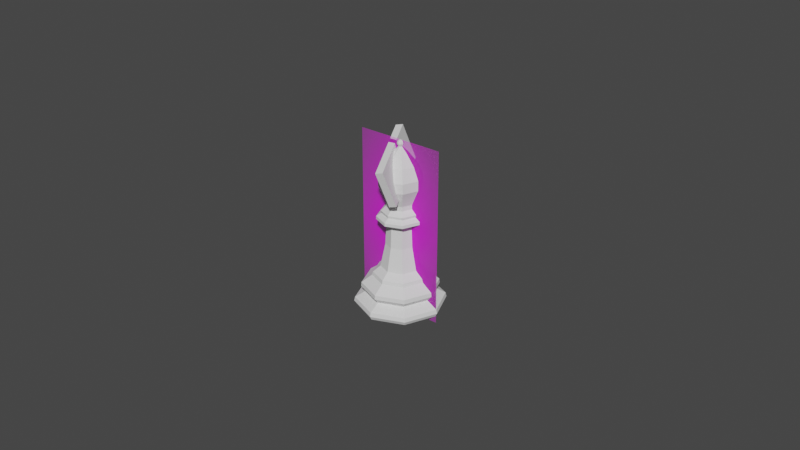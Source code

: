 # Source: Bishop.blend  (saved by Blender 2.91.10; exported with 4.5.12 LTS)
import bpy
from mathutils import Matrix  # noqa: F401  (used for matrix-valued properties, if any)

bpy.ops.wm.read_factory_settings(use_empty=True)
scene = bpy.context.scene
scene.name = 'Scene'

# ---- collections
col_collection = bpy.data.collections.new('Collection'); scene.collection.children.link(col_collection)

# ---- images (referenced by path relative to the original .blend; pixels are not part of the script)
import os
ASSET_DIR = os.environ.get("B2B_ASSET_DIR", "")  # directory of the original .blend (textures are referenced by path, not embedded)
HERE = os.path.dirname(os.path.abspath(__file__))  # packed textures are extracted next to this script under _unpacked/

def load_image(name, relpath, width, height, colorspace="sRGB"):
    """Load a texture the original file referenced (path relative to the .blend, or extracted next to this script)."""
    p = next((c for c in (os.path.join(HERE, relpath), os.path.join(ASSET_DIR, relpath)) if relpath and os.path.exists(c)), "")
    if p:
        img = bpy.data.images.load(p, check_existing=True)
        img.name = name
    else:  # same state as the original file: an image datablock whose file is absent (Cycles renders it pink)
        img = bpy.data.images.new(name, width, height)
        img.source = "FILE"
        img.filepath = "//" + (relpath or name)
    img.colorspace_settings.name = colorspace
    return img
img_bishopref_png = load_image('bishopRef.png', 'bishopRef.png', 1024, 1024, 'sRGB')

# ---- materials (node trees are filled in below, after node groups)
mat_bishopref = bpy.data.materials.new('bishopRef')
mat_bishopref.surface_render_method = 'BLENDED'
mat_bishopref.blend_method = 'BLEND'
mat_bishopref.use_transparent_shadow = False

# ---- material node trees
mat_bishopref.use_nodes = True; mat_bishopref.node_tree.nodes.clear()
_N = mat_bishopref.node_tree.nodes; _L = mat_bishopref.node_tree.links
n0 = _N.new('ShaderNodeOutputMaterial'); n0.name = 'Material Output'; n0.location = (300, 300)
n1 = _N.new('ShaderNodeTexImage'); n1.name = 'Image Texture'; n1.location = (-200, 300)
n1.image = img_bishopref_png
n1.extension = 'CLIP'
n2 = _N.new('ShaderNodeBsdfPrincipled'); n2.name = 'Principled BSDF'; n2.location = (0, 300)
n2.distribution = 'GGX'
n2.subsurface_method = 'BURLEY'
n2.inputs[3].default_value = 1.45
n2.inputs[27].default_value = (0.0, 0.0, 0.0, 1.0)
n2.inputs[28].default_value = 1.0
_L.new(n1.outputs[0], n2.inputs[0])
_L.new(n1.outputs[1], n2.inputs[4])
_L.new(n2.outputs[0], n0.inputs[0])
n0.is_active_output = True

# ---- world
world_world = bpy.data.worlds.new('World'); scene.world = world_world
world_world.use_nodes = True; world_world.node_tree.nodes.clear()
_N = world_world.node_tree.nodes; _L = world_world.node_tree.links
n0 = _N.new('ShaderNodeOutputWorld'); n0.name = 'World Output'; n0.location = (300, 300)
n1 = _N.new('ShaderNodeBackground'); n1.name = 'Background'; n1.location = (10, 300)
n1.inputs[0].default_value = (0.05088, 0.05088, 0.05088, 1.0)
_L.new(n1.outputs[0], n0.inputs[0])
n0.is_active_output = True
world_world.color = (0.05088, 0.05088, 0.05088)
world_world.use_sun_shadow = False
world_world.sun_shadow_jitter_overblur = 0.0

# ---- meshes
me_cylinder = bpy.data.meshes.new('Cylinder')
me_cylinder.from_pydata([(3.262e-10, 0.01099, 0.0147), (0.007769, 0.007769, 0.0147), (0.01099, -6.822e-10, 0.0147), (0.007769, -0.007769, 0.0147), (-6.343e-10, -0.01099, 0.0147), (-0.007769, -0.007769, 0.0147), (-0.01099, -7.094e-11, 0.0147), (-0.007769, 0.007769, 0.0147), (3.262e-10, 0.01563, 0.01), (3.262e-10, 0.0158, 0.008217), (0.01117, 0.01117, 0.008217), (0.01105, 0.01105, 0.01), (0.0158, -9.75e-10, 0.008217), (0.01563, -9.604e-10, 0.01), (0.01117, -0.01117, 0.008217), (0.01105, -0.01105, 0.01), (-1.056e-09, -0.0158, 0.008217), (-1.027e-09, -0.01563, 0.01), (-0.01117, -0.01117, 0.008217), (-0.01105, -0.01105, 0.01), (-0.0158, -8.731e-11, 0.008217), (-0.01563, -8.731e-11, 0.01), (-0.01117, 0.01117, 0.008217), (-0.01105, 0.01105, 0.01), (1.189e-10, 0.01384, 0.00593), (0.009783, 0.009783, 0.00593), (0.01384, -7.177e-10, 0.00593), (0.009783, -0.009783, 0.00593), (-7.136e-10, -0.01384, 0.00593), (-0.009783, -0.009783, 0.00593), (-0.01384, -2.607e-10, 0.00593), (-0.009783, 0.009783, 0.00593), (0.01294, 0.01294, 0.003292), (0.01321, 0.01321, 0.001583), (0.01831, -1.139e-09, 0.003292), (0.01868, -1.161e-09, 0.001583), (0.01294, -0.01294, 0.003292), (0.01321, -0.01321, 0.001583), (-1.275e-09, -0.01831, 0.003292), (-1.307e-09, -0.01868, 0.001583), (-0.01294, -0.01294, 0.003292), (-0.01321, -0.01321, 0.001583), (-0.01831, -1.201e-10, 0.003292), (-0.01868, -1.219e-10, 0.001583), (-0.01294, 0.01294, 0.003292), (-0.01321, 0.01321, 0.001583), (3.262e-10, 0.01868, 0.001583), (3.262e-10, 0.01831, 0.003292), (3.87e-10, 0.01783, -5.821e-11), (0.01261, 0.01261, -5.821e-11), (0.01783, -9.911e-10, -5.821e-11), (0.01261, -0.01261, -5.821e-11), (-1.241e-09, -0.01783, -5.821e-11), (-0.01261, -0.01261, -5.821e-11), (-0.01783, 5.613e-11, -5.821e-11), (-0.01261, 0.01261, -5.821e-11), (2.965e-10, 0.0114, 0.01326), (0.008063, 0.008063, 0.01326), (0.0114, -7.278e-10, 0.01326), (0.008063, -0.008063, 0.01326), (-7.003e-10, -0.0114, 0.01326), (-0.008063, -0.008063, 0.01326), (-0.0114, -9.34e-11, 0.01326), (-0.008063, 0.008063, 0.01326), (0.00564, 0.00564, 0.01733), (1.772e-10, 0.007976, 0.01733), (0.007976, -4.357e-10, 0.01733), (0.00564, -0.00564, 0.01733), (-5.201e-10, -0.007976, 0.01733), (-0.00564, -0.00564, 0.01733), (-0.007976, 8.099e-12, 0.01733), (-0.00564, 0.00564, 0.01733), (0.003927, 0.003927, 0.0362), (-4.599e-10, 0.005553, 0.0362), (0.005553, -3.364e-10, 0.0362), (0.003927, -0.003927, 0.0362), (-9.454e-10, -0.005553, 0.0362), (-0.003927, -0.003927, 0.0362), (-0.005553, -2.739e-11, 0.0362), (-0.003927, 0.003927, 0.0362), (0.005296, 0.005296, 0.04105), (-4.392e-10, 0.00749, 0.04105), (0.00749, -3.671e-10, 0.04105), (0.005296, -0.005296, 0.04105), (-1.094e-09, -0.00749, 0.04105), (-0.005296, -0.005296, 0.04105), (-0.00749, 4.954e-11, 0.04105), (-0.005296, 0.005296, 0.04105), (0.006695, 0.006695, 0.03968), (0.006726, 0.006726, 0.0384), (-4.107e-10, 0.009513, 0.0384), (-4.239e-10, 0.009468, 0.03968), (0.009468, -5.949e-10, 0.03968), (0.009513, -6.137e-10, 0.0384), (0.006695, -0.006695, 0.03968), (0.006726, -0.006726, 0.0384), (-1.252e-09, -0.009468, 0.03968), (-1.242e-09, -0.009513, 0.0384), (-0.006695, -0.006695, 0.03968), (-0.006726, -0.006726, 0.0384), (-0.009468, -6.811e-11, 0.03968), (-0.009513, -8.442e-11, 0.0384), (-0.006695, 0.006695, 0.03968), (-0.006726, 0.006726, 0.0384), (0.001008, 0.0009706, 0.06845), (0.002212, 0.002175, 0.0667), (0.004637, 0.004599, 0.06209), (0.005336, 0.005299, 0.05021), (0.004032, 0.003995, 0.04586), (0.003114, -2.221e-06, 0.0667), (0.006543, -2.221e-06, 0.06209), (0.007532, -2.221e-06, 0.05021), (0.005688, -2.221e-06, 0.04586), (0.002212, -0.002179, 0.0667), (0.004637, -0.004604, 0.06209), (0.005336, -0.005303, 0.05021), (0.004032, -0.003999, 0.04586), (3.523e-05, -0.003081, 0.0667), (3.523e-05, -0.00651, 0.06209), (3.523e-05, -0.007499, 0.05021), (3.523e-05, -0.005655, 0.04586), (-0.002142, -0.002179, 0.0667), (-0.004566, -0.004604, 0.06209), (-0.005266, -0.005303, 0.05021), (-0.003962, -0.003999, 0.04586), (-0.003043, -2.221e-06, 0.0667), (-0.006473, -2.221e-06, 0.06209), (-0.007462, -2.221e-06, 0.05021), (-0.005618, -2.221e-06, 0.04586), (-0.002142, 0.002175, 0.0667), (-0.004566, 0.004599, 0.06209), (-0.005266, 0.005299, 0.05021), (-0.003962, 0.003995, 0.04586), (3.523e-05, 0.003076, 0.0667), (3.523e-05, 0.006506, 0.06209), (3.523e-05, 0.007495, 0.05021), (3.523e-05, 0.005651, 0.04586), (0.00594, -3.39e-10, 0.02734), (0.0042, -0.0042, 0.02734), (-1.784e-10, 0.00594, 0.02734), (0.0042, 0.0042, 0.02734), (-0.0042, 0.0042, 0.02734), (-0.0042, -0.0042, 0.02734), (-0.00594, -8.469e-12, 0.02734), (-6.977e-10, -0.00594, 0.02734), (0.005476, 0.005457, 0.04212), (0.007737, -1.111e-06, 0.04212), (0.005476, -0.005459, 0.04212), (1.761e-05, -0.00772, 0.04212), (-0.005441, -0.005459, 0.04212), (-0.007701, -1.111e-06, 0.04212), (-0.005441, 0.005457, 0.04212), (1.762e-05, 0.007718, 0.04212), (0.004062, 0.004034, 0.04399), (0.005734, -1.666e-06, 0.04399), (0.004062, -0.004037, 0.04399), (2.642e-05, -0.005709, 0.04399), (-0.004009, -0.004037, 0.04399), (-0.005681, -1.666e-06, 0.04399), (-0.004009, 0.004034, 0.04399), (2.642e-05, 0.005705, 0.04399), (0.0, -2.183e-11, 0.07194), (0.0004919, 0.0004919, 0.07175), (0.000852, 0.000852, 0.07123), (0.0009839, 0.0009839, 0.07052), (0.000852, 0.000852, 0.06982), (0.0005548, 0.0005548, 0.0692), (0.0006957, 1.419e-10, 0.07175), (0.001205, 1.091e-10, 0.07123), (0.001391, 1.091e-10, 0.07052), (0.001205, 1.091e-10, 0.06982), (0.0007846, 1.476e-10, 0.0692), (0.0004919, -0.0004919, 0.07175), (0.000852, -0.000852, 0.07123), (0.0009839, -0.0009839, 0.07052), (0.000852, -0.000852, 0.06982), (0.0005548, -0.0005548, 0.0692), (1.164e-10, -0.0006957, 0.07175), (1.164e-10, -0.001205, 0.07123), (1.164e-10, -0.001391, 0.07052), (1.164e-10, -0.001205, 0.06982), (1.114e-10, -0.0007846, 0.0692), (-0.0004919, -0.0004919, 0.07175), (-0.000852, -0.000852, 0.07123), (-0.0009839, -0.0009839, 0.07052), (-0.000852, -0.000852, 0.06982), (-0.0005548, -0.0005548, 0.0692), (-0.0006957, 1.091e-10, 0.07175), (-0.001205, 1.091e-10, 0.07123), (-0.001391, 1.091e-10, 0.07052), (-0.001205, 1.091e-10, 0.06982), (-0.0007846, 1.107e-10, 0.0692), (-0.0004919, 0.0004919, 0.07175), (-0.000852, 0.000852, 0.07123), (-0.0009839, 0.0009839, 0.07052), (-0.000852, 0.000852, 0.06982), (-0.0005548, 0.0005548, 0.0692), (1.164e-10, 0.0006957, 0.07175), (1.164e-10, 0.001205, 0.07123), (1.164e-10, 0.001391, 0.07052), (1.164e-10, 0.001205, 0.06982), (1.114e-10, 0.0007846, 0.0692), (0.001411, -2.221e-06, 0.06845), (0.001008, -0.000975, 0.06845), (3.523e-05, -0.001378, 0.06845), (-0.0009376, -0.000975, 0.06845), (-0.001341, -2.221e-06, 0.06845), (-0.0009376, 0.0009706, 0.06845), (3.523e-05, 0.001374, 0.06845), (0.006126, 0.006089, 0.05268), (0.006149, 0.006112, 0.05685), (0.008682, -2.221e-06, 0.05685), (0.008649, -2.221e-06, 0.05268), (0.006149, -0.006116, 0.05685), (0.006126, -0.006093, 0.05268), (3.523e-05, -0.008649, 0.05685), (3.523e-05, -0.008616, 0.05268), (-0.006079, -0.006116, 0.05685), (-0.006056, -0.006093, 0.05268), (-0.008612, -2.221e-06, 0.05685), (-0.008578, -2.221e-06, 0.05268), (-0.006079, 0.006112, 0.05685), (-0.006056, 0.006089, 0.05268), (3.523e-05, 0.008645, 0.05685), (3.523e-05, 0.008611, 0.05268)], [], [(57, 1, 2, 58), (2, 1, 64, 66), (56, 0, 1, 57), (62, 6, 7, 63), (61, 5, 6, 62), (60, 4, 5, 61), (59, 3, 4, 60), (12, 26, 25, 10), (14, 27, 26, 12), (16, 28, 27, 14), (18, 29, 28, 16), (20, 30, 29, 18), (22, 31, 30, 20), (9, 24, 31, 22), (58, 2, 3, 59), (10, 25, 24, 9), (63, 23, 21, 62), (23, 8, 9, 22), (62, 21, 19, 61), (21, 23, 22, 20), (61, 19, 17, 60), (19, 21, 20, 18), (60, 17, 15, 59), (17, 19, 18, 16), (59, 15, 13, 58), (15, 17, 16, 14), (58, 13, 11, 57), (13, 15, 14, 12), (57, 11, 8, 56), (11, 13, 12, 10), (8, 11, 10, 9), (25, 32, 47, 24), (47, 32, 33, 46), (26, 34, 32, 25), (32, 34, 35, 33), (27, 36, 34, 26), (34, 36, 37, 35), (28, 38, 36, 27), (36, 38, 39, 37), (29, 40, 38, 28), (38, 40, 41, 39), (30, 42, 40, 29), (40, 42, 43, 41), (31, 44, 42, 30), (42, 44, 45, 43), (24, 47, 44, 31), (44, 47, 46, 45), (48, 46, 33, 49), (33, 35, 50, 49), (50, 35, 37, 51), (37, 39, 52, 51), (39, 41, 53, 52), (41, 43, 54, 53), (43, 45, 55, 54), (45, 46, 48, 55), (48, 49, 50, 51, 52, 53, 54, 55), (63, 7, 0, 56), (56, 8, 23, 63), (138, 137, 74, 75), (7, 6, 70, 71), (5, 4, 68, 69), (3, 2, 66, 67), (1, 0, 65, 64), (0, 7, 71, 65), (6, 5, 69, 70), (4, 3, 67, 68), (94, 92, 82, 83), (140, 139, 73, 72), (139, 141, 79, 73), (143, 142, 77, 78), (144, 138, 75, 76), (137, 140, 72, 74), (141, 143, 78, 79), (142, 144, 76, 77), (100, 98, 85, 86), (102, 100, 86, 87), (98, 96, 84, 85), (91, 102, 87, 81), (96, 94, 83, 84), (79, 103, 90, 73), (145, 146, 82, 80), (77, 99, 101, 78), (76, 75, 95, 97), (88, 91, 81, 80), (78, 101, 103, 79), (76, 97, 99, 77), (74, 93, 95, 75), (72, 89, 93, 74), (92, 88, 80, 82), (89, 90, 91, 88), (93, 89, 88, 92), (95, 93, 92, 94), (97, 95, 94, 96), (99, 97, 96, 98), (101, 99, 98, 100), (103, 101, 100, 102), (90, 103, 102, 91), (73, 90, 89, 72), (211, 110, 114, 213), (105, 133, 208, 104), (107, 209, 212, 111), (134, 133, 105, 106), (136, 135, 107, 108), (223, 134, 106, 210), (106, 105, 109, 110), (108, 107, 111, 112), (135, 224, 209, 107), (125, 121, 205, 206), (213, 114, 118, 215), (110, 109, 113, 114), (112, 111, 115, 116), (111, 212, 214, 115), (109, 105, 104, 202), (215, 118, 122, 217), (114, 113, 117, 118), (116, 115, 119, 120), (115, 214, 216, 119), (121, 117, 204, 205), (118, 117, 121, 122), (120, 119, 123, 124), (119, 216, 218, 123), (117, 113, 203, 204), (217, 122, 126, 219), (124, 123, 127, 128), (123, 218, 220, 127), (133, 129, 207, 208), (219, 126, 130, 221), (122, 121, 125, 126), (128, 127, 131, 132), (127, 220, 222, 131), (129, 125, 206, 207), (221, 130, 134, 223), (126, 125, 129, 130), (132, 131, 135, 136), (131, 222, 224, 135), (113, 109, 202, 203), (130, 129, 133, 134), (146, 147, 83, 82), (147, 148, 84, 83), (148, 149, 85, 84), (149, 150, 86, 85), (150, 151, 87, 86), (151, 152, 81, 87), (152, 145, 80, 81), (69, 68, 144, 142), (71, 70, 143, 141), (66, 64, 140, 137), (68, 67, 138, 144), (70, 69, 142, 143), (65, 71, 141, 139), (64, 65, 139, 140), (67, 66, 137, 138), (160, 153, 145, 152), (159, 160, 152, 151), (158, 159, 151, 150), (157, 158, 150, 149), (156, 157, 149, 148), (155, 156, 148, 147), (154, 155, 147, 146), (153, 154, 146, 145), (108, 112, 154, 153), (112, 116, 155, 154), (116, 120, 156, 155), (120, 124, 157, 156), (124, 128, 158, 157), (128, 132, 159, 158), (132, 136, 160, 159), (136, 108, 153, 160), (197, 161, 162), (200, 199, 164, 165), (198, 197, 162, 163), (201, 200, 165, 166), (199, 198, 163, 164), (165, 164, 169, 170), (163, 162, 167, 168), (166, 165, 170, 171), (164, 163, 168, 169), (162, 161, 167), (170, 169, 174, 175), (168, 167, 172, 173), (171, 170, 175, 176), (169, 168, 173, 174), (167, 161, 172), (173, 172, 177, 178), (176, 175, 180, 181), (174, 173, 178, 179), (172, 161, 177), (175, 174, 179, 180), (181, 180, 185, 186), (179, 178, 183, 184), (177, 161, 182), (180, 179, 184, 185), (178, 177, 182, 183), (186, 185, 190, 191), (184, 183, 188, 189), (182, 161, 187), (185, 184, 189, 190), (183, 182, 187, 188), (191, 190, 195, 196), (189, 188, 193, 194), (187, 161, 192), (190, 189, 194, 195), (188, 187, 192, 193), (196, 195, 200, 201), (194, 193, 198, 199), (192, 161, 197), (195, 194, 199, 200), (193, 192, 197, 198), (166, 171, 202, 104), (171, 176, 203, 202), (176, 181, 204, 203), (181, 186, 205, 204), (186, 191, 206, 205), (191, 196, 207, 206), (196, 201, 208, 207), (201, 166, 104, 208), (210, 211, 212, 209), (211, 213, 214, 212), (213, 215, 216, 214), (218, 216, 215, 217), (220, 218, 217, 219), (222, 220, 219, 221), (224, 222, 221, 223), (209, 224, 223, 210), (210, 106, 110, 211)])
_uv = me_cylinder.uv_layers.new(name='UVMap')
_uv.uv.foreach_set('vector', [0.875, 0.9456, 0.875, 1.0, 0.75, 1.0, 0.75, 0.9456, 0.75, 1.0, 0.875, 1.0, 0.875, 1.0, 0.75, 1.0, 1.0, 0.9456, 1.0, 1.0, 0.875, 1.0, 0.875, 0.9456, 0.25, 0.9456, 0.25, 1.0, 0.125, 1.0, 0.125, 0.9456, 0.375, 0.9456, 0.375, 1.0, 0.25, 1.0, 0.25, 0.9456, 0.5, 0.9456, 0.5, 1.0, 0.375, 1.0, 0.375, 0.9456, 0.625, 0.9456, 0.625, 1.0, 0.5, 1.0, 0.5, 0.9456, 0.75, 0.7671, 0.75, 0.7073, 0.875, 0.7073, 0.875, 0.7671, 0.625, 0.7671, 0.625, 0.7073, 0.75, 0.7073, 0.75, 0.7671, 0.5, 0.7671, 0.5, 0.7073, 0.625, 0.7073, 0.625, 0.7671, 0.375, 0.7671, 0.375, 0.7073, 0.5, 0.7073, 0.5, 0.7671, 0.25, 0.7671, 0.25, 0.7073, 0.375, 0.7073, 0.375, 0.7671, 0.125, 0.7671, 0.125, 0.7073, 0.25, 0.7073, 0.25, 0.7671, 0.002605, 0.7671, -0.0005224, 0.7073, 0.125, 0.7073, 0.125, 0.7671, 0.75, 0.9456, 0.75, 1.0, 0.625, 1.0, 0.625, 0.9456, 0.875, 0.7671, 0.875, 0.7073, 1.001, 0.7073, 0.9974, 0.7671, 0.125, 0.9456, 0.125, 0.8316, 0.25, 0.8316, 0.25, 0.9456, 0.125, 0.8316, 0.001901, 0.8316, 0.002605, 0.7671, 0.125, 0.7671, 0.25, 0.9456, 0.25, 0.8316, 0.375, 0.8316, 0.375, 0.9456, 0.25, 0.8316, 0.125, 0.8316, 0.125, 0.7671, 0.25, 0.7671, 0.375, 0.9456, 0.375, 0.8316, 0.5, 0.8316, 0.5, 0.9456, 0.375, 0.8316, 0.25, 0.8316, 0.25, 0.7671, 0.375, 0.7671, 0.5, 0.9456, 0.5, 0.8316, 0.625, 0.8316, 0.625, 0.9456, 0.5, 0.8316, 0.375, 0.8316, 0.375, 0.7671, 0.5, 0.7671, 0.625, 0.9456, 0.625, 0.8316, 0.75, 0.8316, 0.75, 0.9456, 0.625, 0.8316, 0.5, 0.8316, 0.5, 0.7671, 0.625, 0.7671, 0.75, 0.9456, 0.75, 0.8316, 0.875, 0.8316, 0.875, 0.9456, 0.75, 0.8316, 0.625, 0.8316, 0.625, 0.7671, 0.75, 0.7671, 0.875, 0.9456, 0.875, 0.8316, 0.9981, 0.8316, 1.0, 0.9456, 0.875, 0.8316, 0.75, 0.8316, 0.75, 0.7671, 0.875, 0.7671, 0.9981, 0.8316, 0.875, 0.8316, 0.875, 0.7671, 0.9974, 0.7671, 0.875, 0.7073, 0.875, 0.5905, 0.9985, 0.5905, 1.001, 0.7073, 0.9985, 0.5905, 0.875, 0.5905, 0.875, 0.5586, 0.9995, 0.5586, 0.75, 0.7073, 0.75, 0.5905, 0.875, 0.5905, 0.875, 0.7073, 0.875, 0.5905, 0.75, 0.5905, 0.75, 0.5586, 0.875, 0.5586, 0.625, 0.7073, 0.625, 0.5905, 0.75, 0.5905, 0.75, 0.7073, 0.75, 0.5905, 0.625, 0.5905, 0.625, 0.5586, 0.75, 0.5586, 0.5, 0.7073, 0.5, 0.5905, 0.625, 0.5905, 0.625, 0.7073, 0.625, 0.5905, 0.5, 0.5905, 0.5, 0.5586, 0.625, 0.5586, 0.375, 0.7073, 0.375, 0.5905, 0.5, 0.5905, 0.5, 0.7073, 0.5, 0.5905, 0.375, 0.5905, 0.375, 0.5586, 0.5, 0.5586, 0.25, 0.7073, 0.25, 0.5905, 0.375, 0.5905, 0.375, 0.7073, 0.375, 0.5905, 0.25, 0.5905, 0.25, 0.5586, 0.375, 0.5586, 0.125, 0.7073, 0.125, 0.5905, 0.25, 0.5905, 0.25, 0.7073, 0.25, 0.5905, 0.125, 0.5905, 0.125, 0.5586, 0.25, 0.5586, -0.0005224, 0.7073, 0.001484, 0.5905, 0.125, 0.5905, 0.125, 0.7073, 0.125, 0.5905, 0.001484, 0.5905, 0.0005248, 0.5586, 0.125, 0.5586, 0.9983, 0.5, 0.9995, 0.5586, 0.875, 0.5586, 0.8767, 0.5, 0.875, 0.5586, 0.75, 0.5586, 0.7517, 0.5, 0.8733, 0.5, 0.7483, 0.5, 0.75, 0.5586, 0.625, 0.5586, 0.6267, 0.5, 0.625, 0.5586, 0.5, 0.5586, 0.5017, 0.5, 0.6233, 0.5, 0.5, 0.5586, 0.375, 0.5586, 0.3767, 0.5, 0.4983, 0.5, 0.375, 0.5586, 0.25, 0.5586, 0.2517, 0.5, 0.3733, 0.5, 0.25, 0.5586, 0.125, 0.5586, 0.1267, 0.5, 0.2483, 0.5, 0.125, 0.5586, 0.0005248, 0.5586, 0.001691, 0.5, 0.1233, 0.5, 0.75, 0.4835, 0.9151, 0.4151, 0.9835, 0.25, 0.9151, 0.08488, 0.75, 0.01649, 0.5849, 0.08488, 0.5165, 0.25, 0.5849, 0.4151, 0.125, 0.9456, 0.125, 1.0, 0.0, 1.0, 0.0, 0.9456, 0.0, 0.9456, 0.001901, 0.8316, 0.125, 0.8316, 0.125, 0.9456, 0.625, 1.0, 0.75, 1.0, 0.75, 1.0, 0.625, 1.0, 0.125, 1.0, 0.25, 1.0, 0.25, 1.0, 0.125, 1.0, 0.375, 1.0, 0.5, 1.0, 0.5, 1.0, 0.375, 1.0, 0.625, 1.0, 0.75, 1.0, 0.75, 1.0, 0.625, 1.0, 0.875, 1.0, 1.0, 1.0, 1.0, 1.0, 0.875, 1.0, 0.0, 1.0, 0.125, 1.0, 0.125, 1.0, 0.0, 1.0, 0.25, 1.0, 0.375, 1.0, 0.375, 1.0, 0.25, 1.0, 0.5, 1.0, 0.625, 1.0, 0.625, 1.0, 0.5, 1.0, 0.625, 1.0, 0.75, 1.0, 0.75, 1.0, 0.625, 1.0, 0.875, 1.0, 1.0, 1.0, 1.0, 1.0, 0.875, 1.0, 0.0, 1.0, 0.125, 1.0, 0.125, 1.0, 0.0, 1.0, 0.25, 1.0, 0.375, 1.0, 0.375, 1.0, 0.25, 1.0, 0.5, 1.0, 0.625, 1.0, 0.625, 1.0, 0.5, 1.0, 0.75, 1.0, 0.875, 1.0, 0.875, 1.0, 0.75, 1.0, 0.125, 1.0, 0.25, 1.0, 0.25, 1.0, 0.125, 1.0, 0.375, 1.0, 0.5, 1.0, 0.5, 1.0, 0.375, 1.0, 0.25, 1.0, 0.375, 1.0, 0.375, 1.0, 0.25, 1.0, 0.125, 1.0, 0.25, 1.0, 0.25, 1.0, 0.125, 1.0, 0.375, 1.0, 0.5, 1.0, 0.5, 1.0, 0.375, 1.0, 0.0, 1.0, 0.125, 1.0, 0.125, 1.0, 0.0, 1.0, 0.5, 1.0, 0.625, 1.0, 0.625, 1.0, 0.5, 1.0, 0.125, 1.0, 0.125, 1.0, 0.0, 1.0, 0.0, 1.0, 0.75, 0.5833, 0.625, 0.5833, 0.75, 1.0, 0.875, 1.0, 0.375, 1.0, 0.375, 1.0, 0.25, 1.0, 0.25, 1.0, 0.5, 1.0, 0.625, 1.0, 0.625, 1.0, 0.5, 1.0, 0.875, 1.0, 1.0, 1.0, 1.0, 1.0, 0.875, 1.0, 0.25, 1.0, 0.25, 1.0, 0.125, 1.0, 0.125, 1.0, 0.5, 1.0, 0.5, 1.0, 0.375, 1.0, 0.375, 1.0, 0.75, 1.0, 0.75, 1.0, 0.625, 1.0, 0.625, 1.0, 0.875, 1.0, 0.875, 1.0, 0.75, 1.0, 0.75, 1.0, 0.75, 1.0, 0.875, 1.0, 0.875, 1.0, 0.75, 1.0, 0.875, 1.0, 1.0, 1.0, 1.0, 1.0, 0.875, 1.0, 0.75, 1.0, 0.875, 1.0, 0.875, 1.0, 0.75, 1.0, 0.625, 1.0, 0.75, 1.0, 0.75, 1.0, 0.625, 1.0, 0.5, 1.0, 0.625, 1.0, 0.625, 1.0, 0.5, 1.0, 0.375, 1.0, 0.5, 1.0, 0.5, 1.0, 0.375, 1.0, 0.25, 1.0, 0.375, 1.0, 0.375, 1.0, 0.25, 1.0, 0.125, 1.0, 0.25, 1.0, 0.25, 1.0, 0.125, 1.0, 0.0, 1.0, 0.125, 1.0, 0.125, 1.0, 0.0, 1.0, 1.0, 1.0, 1.0, 1.0, 0.875, 1.0, 0.875, 1.0, 0.5, 0.5319, 0.5, 0.6667, 0.375, 0.6667, 0.375, 0.5319, 0.625, 0.8333, 0.75, 0.8333, 0.75, 0.8333, 0.625, 0.8333, 0.625, 0.3333, 0.625, 0.4612, 0.5, 0.4612, 0.5, 0.3333, 0.75, 0.6667, 0.75, 0.8333, 0.625, 0.8333, 0.625, 0.6667, 0.75, 0.1667, 0.75, 0.3333, 0.625, 0.3333, 0.625, 0.1667, 0.75, 0.5319, 0.75, 0.6667, 0.625, 0.6667, 0.625, 0.5319, 0.625, 0.6667, 0.625, 0.8333, 0.5, 0.8333, 0.5, 0.6667, 0.625, 0.1667, 0.625, 0.3333, 0.5, 0.3333, 0.5, 0.1667, 0.75, 0.3333, 0.75, 0.4612, 0.625, 0.4612, 0.625, 0.3333, 0.0, 0.8333, 0.125, 0.8333, 0.125, 0.8333, 0.0, 0.8333, 0.375, 0.5319, 0.375, 0.6667, 0.25, 0.6667, 0.25, 0.5319, 0.5, 0.6667, 0.5, 0.8333, 0.375, 0.8333, 0.375, 0.6667, 0.5, 0.1667, 0.5, 0.3333, 0.375, 0.3333, 0.375, 0.1667, 0.5, 0.3333, 0.5, 0.4612, 0.375, 0.4612, 0.375, 0.3333, 0.5, 0.8333, 0.625, 0.8333, 0.625, 0.8333, 0.5, 0.8333, 0.25, 0.5319, 0.25, 0.6667, 0.125, 0.6667, 0.125, 0.5319, 0.375, 0.6667, 0.375, 0.8333, 0.25, 0.8333, 0.25, 0.6667, 0.375, 0.1667, 0.375, 0.3333, 0.25, 0.3333, 0.25, 0.1667, 0.375, 0.3333, 0.375, 0.4612, 0.25, 0.4612, 0.25, 0.3333, 0.125, 0.8333, 0.25, 0.8333, 0.25, 0.8333, 0.125, 0.8333, 0.25, 0.6667, 0.25, 0.8333, 0.125, 0.8333, 0.125, 0.6667, 0.25, 0.1667, 0.25, 0.3333, 0.125, 0.3333, 0.125, 0.1667, 0.25, 0.3333, 0.25, 0.4612, 0.125, 0.4612, 0.125, 0.3333, 0.25, 0.8333, 0.375, 0.8333, 0.375, 0.8333, 0.25, 0.8333, 0.125, 0.5319, 0.125, 0.6667, 0.0, 0.6667, 0.0, 0.5319, 0.125, 0.1667, 0.125, 0.3333, 0.0, 0.3333, 0.0, 0.1667, 0.125, 0.3333, 0.125, 0.4612, 0.0, 0.4612, 0.0, 0.3333, 0.75, 0.8333, 0.875, 0.8333, 0.875, 0.8333, 0.75, 0.8333, 1.0, 0.5319, 1.0, 0.6667, 0.875, 0.6667, 0.875, 0.5319, 0.125, 0.6667, 0.125, 0.8333, 0.0, 0.8333, 0.0, 0.6667, 1.0, 0.1667, 1.0, 0.3333, 0.875, 0.3333, 0.875, 0.1667, 1.0, 0.3333, 1.0, 0.4612, 0.875, 0.4612, 0.875, 0.3333, 0.875, 0.8333, 1.0, 0.8333, 1.0, 0.8333, 0.875, 0.8333, 0.875, 0.5319, 0.875, 0.6667, 0.75, 0.6667, 0.75, 0.5319, 1.0, 0.6667, 1.0, 0.8333, 0.875, 0.8333, 0.875, 0.6667, 0.875, 0.1667, 0.875, 0.3333, 0.75, 0.3333, 0.75, 0.1667, 0.875, 0.3333, 0.875, 0.4612, 0.75, 0.4612, 0.75, 0.3333, 0.375, 0.8333, 0.5, 0.8333, 0.5, 0.8333, 0.375, 0.8333, 0.875, 0.6667, 0.875, 0.8333, 0.75, 0.8333, 0.75, 0.6667, 0.625, 0.5833, 0.5, 0.5833, 0.625, 1.0, 0.75, 1.0, 0.5, 0.5833, 0.375, 0.5833, 0.5, 1.0, 0.625, 1.0, 0.375, 0.5833, 0.25, 0.5833, 0.375, 1.0, 0.5, 1.0, 0.25, 0.5833, 0.125, 0.5833, 0.25, 1.0, 0.375, 1.0, 0.625, 0.5833, 0.5, 0.5833, 0.125, 1.0, 0.25, 1.0, 0.5, 0.5833, 0.375, 0.5833, 0.0, 1.0, 0.125, 1.0, 0.875, 0.5833, 0.75, 0.5833, 0.875, 1.0, 1.0, 1.0, 0.375, 1.0, 0.5, 1.0, 0.5, 1.0, 0.375, 1.0, 0.125, 1.0, 0.25, 1.0, 0.25, 1.0, 0.125, 1.0, 0.75, 1.0, 0.875, 1.0, 0.875, 1.0, 0.75, 1.0, 0.5, 1.0, 0.625, 1.0, 0.625, 1.0, 0.5, 1.0, 0.25, 1.0, 0.375, 1.0, 0.375, 1.0, 0.25, 1.0, 0.0, 1.0, 0.125, 1.0, 0.125, 1.0, 0.0, 1.0, 0.875, 1.0, 1.0, 1.0, 1.0, 1.0, 0.875, 1.0, 0.625, 1.0, 0.75, 1.0, 0.75, 1.0, 0.625, 1.0, 0.8125, 0.375, 0.6875, 0.375, 0.75, 0.5833, 0.875, 0.5833, 0.6875, 0.375, 0.5625, 0.375, 0.375, 0.5833, 0.5, 0.5833, 0.8125, 0.375, 0.6875, 0.375, 0.5, 0.5833, 0.625, 0.5833, 0.1875, 0.375, 0.0625, 0.375, 0.125, 0.5833, 0.25, 0.5833, 0.3125, 0.375, 0.1875, 0.375, 0.25, 0.5833, 0.375, 0.5833, 0.4375, 0.375, 0.3125, 0.375, 0.375, 0.5833, 0.5, 0.5833, 0.5625, 0.375, 0.4375, 0.375, 0.5, 0.5833, 0.625, 0.5833, 0.6875, 0.375, 0.5625, 0.375, 0.625, 0.5833, 0.75, 0.5833, 0.625, 0.1667, 0.5, 0.1667, 0.5625, 0.375, 0.6875, 0.375, 0.5, 0.1667, 0.375, 0.1667, 0.4375, 0.375, 0.5625, 0.375, 0.375, 0.1667, 0.25, 0.1667, 0.3125, 0.375, 0.4375, 0.375, 0.25, 0.1667, 0.125, 0.1667, 0.1875, 0.375, 0.3125, 0.375, 0.125, 0.1667, 0.0, 0.1667, 0.0625, 0.375, 0.1875, 0.375, 1.0, 0.1667, 0.875, 0.1667, 0.6875, 0.375, 0.8125, 0.375, 0.875, 0.1667, 0.75, 0.1667, 0.5625, 0.375, 0.6875, 0.375, 0.75, 0.1667, 0.625, 0.1667, 0.6875, 0.375, 0.8125, 0.375, 0.75, 0.8333, 0.6875, 1.0, 0.625, 0.8333, 0.75, 0.3333, 0.75, 0.5, 0.625, 0.5, 0.625, 0.3333, 0.75, 0.6667, 0.75, 0.8333, 0.625, 0.8333, 0.625, 0.6667, 0.75, 0.1667, 0.75, 0.3333, 0.625, 0.3333, 0.625, 0.1667, 0.75, 0.5, 0.75, 0.6667, 0.625, 0.6667, 0.625, 0.5, 0.625, 0.3333, 0.625, 0.5, 0.5, 0.5, 0.5, 0.3333, 0.625, 0.6667, 0.625, 0.8333, 0.5, 0.8333, 0.5, 0.6667, 0.625, 0.1667, 0.625, 0.3333, 0.5, 0.3333, 0.5, 0.1667, 0.625, 0.5, 0.625, 0.6667, 0.5, 0.6667, 0.5, 0.5, 0.625, 0.8333, 0.5625, 1.0, 0.5, 0.8333, 0.5, 0.3333, 0.5, 0.5, 0.375, 0.5, 0.375, 0.3333, 0.5, 0.6667, 0.5, 0.8333, 0.375, 0.8333, 0.375, 0.6667, 0.5, 0.1667, 0.5, 0.3333, 0.375, 0.3333, 0.375, 0.1667, 0.5, 0.5, 0.5, 0.6667, 0.375, 0.6667, 0.375, 0.5, 0.5, 0.8333, 0.4375, 1.0, 0.375, 0.8333, 0.375, 0.6667, 0.375, 0.8333, 0.25, 0.8333, 0.25, 0.6667, 0.375, 0.1667, 0.375, 0.3333, 0.25, 0.3333, 0.25, 0.1667, 0.375, 0.5, 0.375, 0.6667, 0.25, 0.6667, 0.25, 0.5, 0.375, 0.8333, 0.3125, 1.0, 0.25, 0.8333, 0.375, 0.3333, 0.375, 0.5, 0.25, 0.5, 0.25, 0.3333, 0.25, 0.1667, 0.25, 0.3333, 0.125, 0.3333, 0.125, 0.1667, 0.25, 0.5, 0.25, 0.6667, 0.125, 0.6667, 0.125, 0.5, 0.25, 0.8333, 0.1875, 1.0, 0.125, 0.8333, 0.25, 0.3333, 0.25, 0.5, 0.125, 0.5, 0.125, 0.3333, 0.25, 0.6667, 0.25, 0.8333, 0.125, 0.8333, 0.125, 0.6667, 0.125, 0.1667, 0.125, 0.3333, 0.0, 0.3333, 0.0, 0.1667, 0.125, 0.5, 0.125, 0.6667, 0.0, 0.6667, 0.0, 0.5, 0.125, 0.8333, 0.0625, 1.0, 0.0, 0.8333, 0.125, 0.3333, 0.125, 0.5, 0.0, 0.5, 0.0, 0.3333, 0.125, 0.6667, 0.125, 0.8333, 0.0, 0.8333, 0.0, 0.6667, 1.0, 0.1667, 1.0, 0.3333, 0.875, 0.3333, 0.875, 0.1667, 1.0, 0.5, 1.0, 0.6667, 0.875, 0.6667, 0.875, 0.5, 1.0, 0.8333, 0.9375, 1.0, 0.875, 0.8333, 1.0, 0.3333, 1.0, 0.5, 0.875, 0.5, 0.875, 0.3333, 1.0, 0.6667, 1.0, 0.8333, 0.875, 0.8333, 0.875, 0.6667, 0.875, 0.1667, 0.875, 0.3333, 0.75, 0.3333, 0.75, 0.1667, 0.875, 0.5, 0.875, 0.6667, 0.75, 0.6667, 0.75, 0.5, 0.875, 0.8333, 0.8125, 1.0, 0.75, 0.8333, 0.875, 0.3333, 0.875, 0.5, 0.75, 0.5, 0.75, 0.3333, 0.875, 0.6667, 0.875, 0.8333, 0.75, 0.8333, 0.75, 0.6667, 0.625, 0.1667, 0.5, 0.1667, 0.5, 0.8333, 0.625, 0.8333, 0.5, 0.1667, 0.375, 0.1667, 0.375, 0.8333, 0.5, 0.8333, 0.375, 0.1667, 0.25, 0.1667, 0.25, 0.8333, 0.375, 0.8333, 0.25, 0.1667, 0.125, 0.1667, 0.125, 0.8333, 0.25, 0.8333, 0.125, 0.1667, 0.0, 0.1667, 0.0, 0.8333, 0.125, 0.8333, 1.0, 0.1667, 0.875, 0.1667, 0.875, 0.8333, 1.0, 0.8333, 0.875, 0.1667, 0.75, 0.1667, 0.75, 0.8333, 0.875, 0.8333, 0.75, 0.1667, 0.625, 0.1667, 0.625, 0.8333, 0.75, 0.8333, 0.625, 0.5319, 0.5, 0.5319, 0.5, 0.4612, 0.625, 0.4612, 0.5, 0.5319, 0.375, 0.5319, 0.375, 0.4612, 0.5, 0.4612, 0.375, 0.5319, 0.25, 0.5319, 0.25, 0.4612, 0.375, 0.4612, 0.125, 0.4612, 0.25, 0.4612, 0.25, 0.5319, 0.125, 0.5319, 0.0, 0.4612, 0.125, 0.4612, 0.125, 0.5319, 0.0, 0.5319, 0.875, 0.4612, 1.0, 0.4612, 1.0, 0.5319, 0.875, 0.5319, 0.75, 0.4612, 0.875, 0.4612, 0.875, 0.5319, 0.75, 0.5319, 0.625, 0.4612, 0.75, 0.4612, 0.75, 0.5319, 0.625, 0.5319, 0.625, 0.5319, 0.625, 0.6667, 0.5, 0.6667, 0.5, 0.5319])
me_cylinder.use_remesh_fix_poles = True
me_cylinder.use_remesh_preserve_attributes = False
me_cylinder.use_mirror_vertex_groups = False
me_cylinder.update()
me_bishopref = bpy.data.meshes.new('bishopRef')
me_bishopref.from_pydata([(-0.2542, -0.5, 0.0), (0.2542, -0.5, 0.0), (-0.2542, 0.5, 0.0), (0.2542, 0.5, 0.0)], [], [(0, 1, 3, 2)])
_uv = me_bishopref.uv_layers.new(name='UVMap')
_uv.uv.foreach_set('vector', [0.0, 0.0, 1.0, 0.0, 1.0, 1.0, 0.0, 1.0])
me_bishopref.materials.append(mat_bishopref)
me_bishopref.use_remesh_fix_poles = True
me_bishopref.use_remesh_preserve_attributes = False
me_bishopref.use_mirror_vertex_groups = False
me_bishopref.update()
me_cube = bpy.data.meshes.new('Cube')
me_cube.from_pydata([(-0.005, -0.005, -0.005), (-0.005, -0.005, 0.005), (-0.005, 0.005, -0.005), (-0.005, 0.005, 0.005), (0.005, -0.005, -0.005), (0.005, -0.005, 0.005), (0.005, 0.005, -0.005), (0.005, 0.005, 0.005)], [], [(0, 1, 3, 2), (2, 3, 7, 6), (6, 7, 5, 4), (4, 5, 1, 0), (2, 6, 4, 0), (7, 3, 1, 5)])
_uv = me_cube.uv_layers.new(name='UVMap')
_uv.uv.foreach_set('vector', [0.375, 0.0, 0.625, 0.0, 0.625, 0.25, 0.375, 0.25, 0.375, 0.25, 0.625, 0.25, 0.625, 0.5, 0.375, 0.5, 0.375, 0.5, 0.625, 0.5, 0.625, 0.75, 0.375, 0.75, 0.375, 0.75, 0.625, 0.75, 0.625, 1.0, 0.375, 1.0, 0.125, 0.5, 0.375, 0.5, 0.375, 0.75, 0.125, 0.75, 0.625, 0.5, 0.875, 0.5, 0.875, 0.75, 0.625, 0.75])
me_cube.use_remesh_fix_poles = True
me_cube.use_remesh_preserve_attributes = False
me_cube.use_mirror_vertex_groups = False
me_cube.update()

# ---- objects
ob_bishop = bpy.data.objects.new('Bishop', me_cylinder)
ob_bishopref = bpy.data.objects.new('bishopRef', me_bishopref)
ob_notch = bpy.data.objects.new('Notch', me_cube)

# ---- transforms, parenting, visibility, modifiers, constraints
ob_bishop.location = (-1.746e-10, 3.492e-10, 0.0)
ob_bishop.scale = (0.7491, 0.7491, 0.738)
ob_bishop.display_type = 'SOLID'
ob_bishop.lineart.crease_threshold = 0.0
_m = ob_bishop.modifiers.new('Boolean', 'BOOLEAN')
_m.object = ob_notch
ob_bishopref.location = (-0.0003688, 0.0, 0.0255)
ob_bishopref.rotation_euler = (1.571, 0.0, 0.0)
ob_bishopref.scale = (0.05513, 0.05513, 0.05513)
ob_bishopref.lineart.crease_threshold = 0.0
ob_notch.location = (-0.001686, 5.96e-05, 0.04456)
ob_notch.rotation_euler = (0.3187, -0.219, 0.3451)
ob_notch.scale = (0.2221, 2.156, 1.263)
ob_notch.display_type = 'WIRE'
ob_notch.lineart.crease_threshold = 0.0

# ---- collection membership
col_collection.objects.link(ob_bishop)
col_collection.objects.link(ob_bishopref)
col_collection.objects.link(ob_notch)

# ---- scene / render settings (as saved in the file)
scene.frame_start = 1; scene.frame_end = 250; scene.frame_set(1)
scene.render.engine = 'BLENDER_EEVEE_NEXT'
scene.cycles.use_denoising = False
scene.cycles.samples = 128
scene.cycles.sampling_pattern = 'TABULATED_SOBOL'
scene.cycles.use_adaptive_sampling = False
scene.cycles.use_light_tree = False
scene.view_settings.view_transform = 'Filmic'
bpy.context.view_layer.update()

# ---- added for rendering (the .blend has no active camera and no usable light): camera, sun
cam_auto = bpy.data.cameras.new('AutoCamera')
cam_auto.lens = 50.0
cam_auto.sensor_width = 36.0
cam_auto.clip_end = 1000.0
ob_auto_camera = bpy.data.objects.new('AutoCamera', cam_auto)
scene.collection.objects.link(ob_auto_camera)
ob_auto_camera.location = (0.184849, -0.222054, 0.17398)
ob_auto_camera.rotation_euler = (1.09748, -7.21219e-08, 0.694738)
scene.camera = ob_auto_camera
light_auto_sun = bpy.data.lights.new('AutoSun', 'SUN')
light_auto_sun.energy = 3.0
light_auto_sun.angle = 0.0523599
ob_auto_sun = bpy.data.objects.new('AutoSun', light_auto_sun)
scene.collection.objects.link(ob_auto_sun)
ob_auto_sun.rotation_euler = (0.872665, 0.174533, 0.523599)
bpy.context.view_layer.update()
